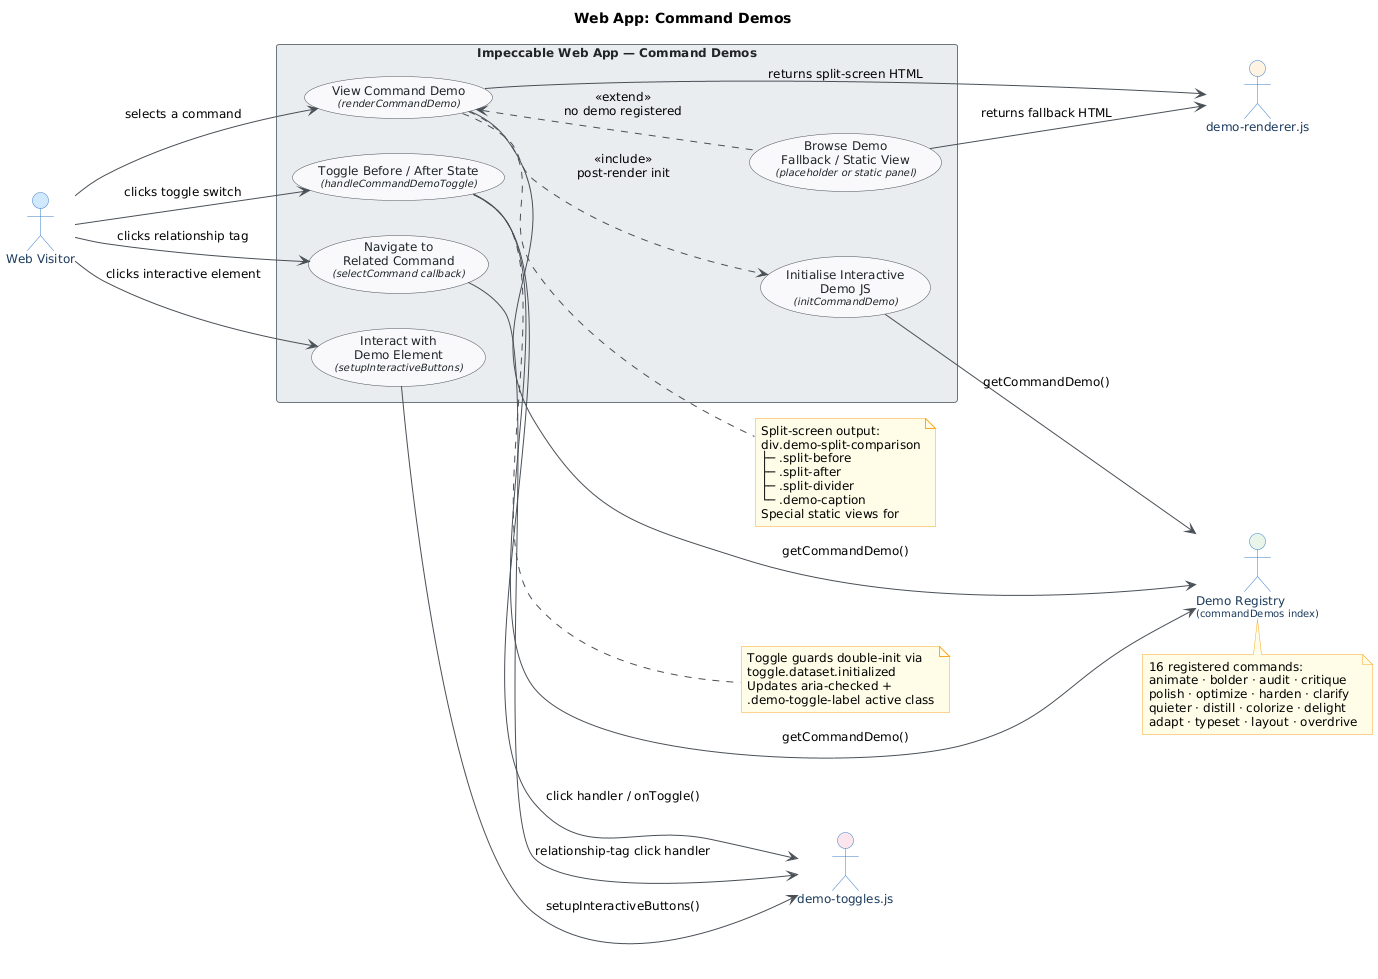

The diagram above was rendered by PlantUML. Its source (embedded in the PNG):
@startuml
skinparam classAttributeIconSize 0
skinparam shadowing false
skinparam defaultFontName "Segoe UI"
skinparam defaultFontSize 12
skinparam backgroundColor #FEFEFE
skinparam class {
    BackgroundColor #F8F9FA
    BorderColor #495057
    ArrowColor #495057
    FontColor #212529
}
skinparam package {
    BackgroundColor #E9ECEF
    BorderColor #6C757D
}

skinparam actor {
    BackgroundColor #D0E8FF
    BorderColor #3A7DC9
    FontColor #1A3A5C
}
skinparam usecase {
    BackgroundColor #F8F9FA
    BorderColor #495057
    FontColor #212529
    ArrowColor #495057
}
skinparam rectangle {
    BackgroundColor #E9ECEF
    BorderColor #6C757D
    FontColor #212529
}
skinparam note {
    BackgroundColor #FFFDE7
    BorderColor #F9A825
}

title Web App: Command Demos

left to right direction

actor "Web Visitor" as visitor

rectangle "Impeccable Web App — Command Demos" {

    usecase "View Command Demo\n<size:10><i>(renderCommandDemo)</i></size>" as UC1
    usecase "Toggle Before / After State\n<size:10><i>(handleCommandDemoToggle)</i></size>" as UC2
    usecase "Initialise Interactive\nDemo JS\n<size:10><i>(initCommandDemo)</i></size>" as UC3
    usecase "Navigate to\nRelated Command\n<size:10><i>(selectCommand callback)</i></size>" as UC4
    usecase "Interact with\nDemo Element\n<size:10><i>(setupInteractiveButtons)</i></size>" as UC5
    usecase "Browse Demo\nFallback / Static View\n<size:10><i>(placeholder or static panel)</i></size>" as UC6

}

' --- Actor → Use Case relationships ---
visitor --> UC1 : selects a command
visitor --> UC2 : clicks toggle switch
visitor --> UC4 : clicks relationship tag
visitor --> UC5 : clicks interactive element

' --- Include / Extend between use cases ---
UC1 ..> UC3 : <<include>>\npost-render init
UC1 <.. UC6 : <<extend>>\nno demo registered

' --- Supporting system components (secondary actors) ---
actor "Demo Registry\n<size:10>(commandDemos index)</size>" as registry #E8F5E9
actor "demo-renderer.js" as renderer #FFF3E0
actor "demo-toggles.js" as toggles #FCE4EC

UC1 --> registry : getCommandDemo()
UC2 --> registry : getCommandDemo()
UC3 --> registry : getCommandDemo()

UC1 --> renderer : returns split-screen HTML
UC6 --> renderer : returns fallback HTML

UC2 --> toggles : click handler / onToggle()
UC4 --> toggles : relationship-tag click handler
UC5 --> toggles : setupInteractiveButtons()

' --- Notes ---
note right of UC1
  Split-screen output:
  div.demo-split-comparison
  ├─ .split-before
  ├─ .split-after
  ├─ .split-divider
  └─ .demo-caption
  Special static views for
  'impeccable' and 'shape'
end note

note right of UC2
  Toggle guards double-init via
  toggle.dataset.initialized
  Updates aria-checked +
  .demo-toggle-label active class
end note

note bottom of registry
  16 registered commands:
  animate · bolder · audit · critique
  polish · optimize · harden · clarify
  quieter · distill · colorize · delight
  adapt · typeset · layout · overdrive
end note
@enduml